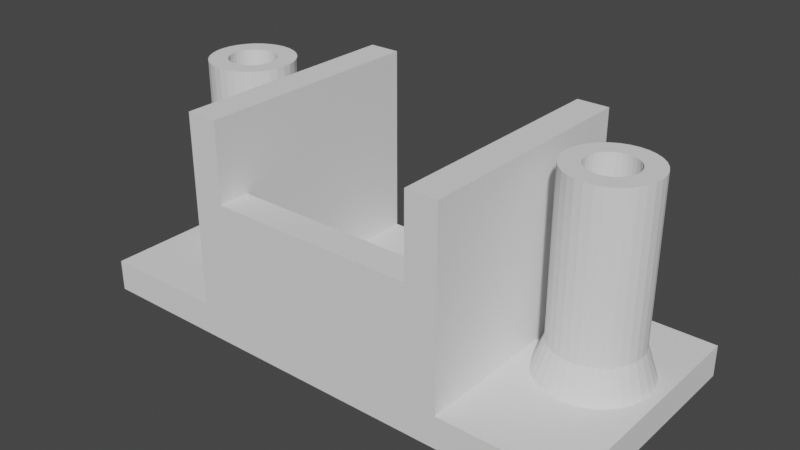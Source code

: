 # Source: PowerButtonFrame.blend  (saved by Blender 2.90.8; exported with 4.5.12 LTS)
import bpy
from mathutils import Matrix  # noqa: F401  (used for matrix-valued properties, if any)

bpy.ops.wm.read_factory_settings(use_empty=True)
scene = bpy.context.scene
scene.name = 'Scene'

# ---- collections
col_collection = bpy.data.collections.new('Collection'); scene.collection.children.link(col_collection)

# ---- world
world_world = bpy.data.worlds.new('World'); scene.world = world_world
world_world.use_nodes = True; world_world.node_tree.nodes.clear()
_N = world_world.node_tree.nodes; _L = world_world.node_tree.links
n0 = _N.new('ShaderNodeOutputWorld'); n0.name = 'World Output'; n0.location = (300, 300)
n1 = _N.new('ShaderNodeBackground'); n1.name = 'Background'; n1.location = (10, 300)
n1.inputs[0].default_value = (0.05088, 0.05088, 0.05088, 1.0)
_L.new(n1.outputs[0], n0.inputs[0])
n0.is_active_output = True
world_world.color = (0.05088, 0.05088, 0.05088)
world_world.use_sun_shadow = False
world_world.sun_shadow_jitter_overblur = 0.0

# ---- meshes
me_plane = bpy.data.meshes.new('Plane')
me_plane.from_pydata([(-1.25, 0.15, 0.2), (-1.279, 0.1471, 0.2), (-1.307, 0.1386, 0.2), (-1.333, 0.1247, 0.2), (-1.356, 0.1061, 0.2), (-1.375, 0.08334, 0.2), (-1.389, 0.0574, 0.2), (-1.397, 0.02926, 0.2), (-1.4, 1.132e-08, 0.2), (-1.397, -0.02926, 0.2), (-1.389, -0.0574, 0.2), (-1.375, -0.08334, 0.2), (-1.356, -0.1061, 0.2), (-1.333, -0.1247, 0.2), (-1.307, -0.1386, 0.2), (-1.279, -0.1471, 0.2), (-1.25, -0.15, 0.2), (-1.221, -0.1471, 0.2), (-1.193, -0.1386, 0.2), (-1.167, -0.1247, 0.2), (-1.144, -0.1061, 0.2), (-1.125, -0.08334, 0.2), (-1.111, -0.0574, 0.2), (-1.103, -0.02926, 0.2), (-1.1, 1.448e-07, 0.2), (-1.103, 0.02926, 0.2), (-1.111, 0.0574, 0.2), (-1.125, 0.08334, 0.2), (-1.144, 0.1061, 0.2), (-1.167, 0.1247, 0.2), (-1.193, 0.1386, 0.2), (-1.221, 0.1471, 0.2), (-1.25, 0.3375, 0.2), (-1.316, 0.331, 0.2), (-1.379, 0.3118, 0.2), (-1.438, 0.2806, 0.2), (-1.489, 0.2386, 0.2), (-1.531, 0.1875, 0.2), (-1.562, 0.1292, 0.2), (-1.581, 0.06584, 0.2), (-1.587, -3.261e-08, 0.2), (-1.581, -0.06584, 0.2), (-1.562, -0.1292, 0.2), (-1.531, -0.1875, 0.2), (-1.489, -0.2386, 0.2), (-1.438, -0.2806, 0.2), (-1.379, -0.3118, 0.2), (-1.316, -0.331, 0.2), (-1.25, -0.3375, 0.2), (-1.184, -0.331, 0.2), (-1.121, -0.3118, 0.2), (-1.062, -0.2806, 0.2), (-1.011, -0.2386, 0.2), (-0.9694, -0.1875, 0.2), (-0.9382, -0.1292, 0.2), (-0.919, -0.06584, 0.2), (-0.9125, 2.678e-07, 0.2), (-0.919, 0.06584, 0.2), (-0.9382, 0.1292, 0.2), (-0.9694, 0.1875, 0.2), (-1.011, 0.2386, 0.2), (-1.062, 0.2806, 0.2), (-1.121, 0.3118, 0.2), (-1.184, 0.331, 0.2), (-1.279, 0.1471, 0.4), (-1.25, 0.15, 0.4), (-1.307, 0.1386, 0.4), (-1.333, 0.1247, 0.4), (-1.356, 0.1061, 0.4), (-1.375, 0.08334, 0.4), (-1.389, 0.0574, 0.4), (-1.397, 0.02926, 0.4), (-1.4, 1.132e-08, 0.4), (-1.397, -0.02926, 0.4), (-1.389, -0.0574, 0.4), (-1.375, -0.08334, 0.4), (-1.356, -0.1061, 0.4), (-1.333, -0.1247, 0.4), (-1.307, -0.1386, 0.4), (-1.279, -0.1471, 0.4), (-1.25, -0.15, 0.4), (-1.221, -0.1471, 0.4), (-1.193, -0.1386, 0.4), (-1.167, -0.1247, 0.4), (-1.144, -0.1061, 0.4), (-1.125, -0.08334, 0.4), (-1.111, -0.0574, 0.4), (-1.103, -0.02926, 0.4), (-1.1, 1.448e-07, 0.4), (-1.103, 0.02926, 0.4), (-1.111, 0.0574, 0.4), (-1.125, 0.08334, 0.4), (-1.144, 0.1061, 0.4), (-1.167, 0.1247, 0.4), (-1.193, 0.1386, 0.4), (-1.221, 0.1471, 0.4), (-1.303, 0.2648, 0.4), (-1.25, 0.27, 0.4), (-1.353, 0.2494, 0.4), (-1.4, 0.2245, 0.4), (-1.441, 0.1909, 0.4), (-1.474, 0.15, 0.4), (-1.499, 0.1033, 0.4), (-1.515, 0.05267, 0.4), (-1.52, -1.594e-08, 0.4), (-1.515, -0.05267, 0.4), (-1.499, -0.1033, 0.4), (-1.474, -0.15, 0.4), (-1.441, -0.1909, 0.4), (-1.4, -0.2245, 0.4), (-1.353, -0.2494, 0.4), (-1.303, -0.2648, 0.4), (-1.25, -0.27, 0.4), (-1.197, -0.2648, 0.4), (-1.147, -0.2494, 0.4), (-1.1, -0.2245, 0.4), (-1.059, -0.1909, 0.4), (-1.026, -0.15, 0.4), (-1.001, -0.1033, 0.4), (-0.9852, -0.05267, 0.4), (-0.98, 2.244e-07, 0.4), (-0.9852, 0.05267, 0.4), (-1.001, 0.1033, 0.4), (-1.026, 0.15, 0.4), (-1.059, 0.1909, 0.4), (-1.1, 0.2245, 0.4), (-1.147, 0.2494, 0.4), (-1.197, 0.2648, 0.4), (-1.279, 0.1471, 1.4), (-1.25, 0.15, 1.4), (-1.307, 0.1386, 1.4), (-1.333, 0.1247, 1.4), (-1.356, 0.1061, 1.4), (-1.375, 0.08334, 1.4), (-1.389, 0.0574, 1.4), (-1.397, 0.02926, 1.4), (-1.4, 1.132e-08, 1.4), (-1.397, -0.02926, 1.4), (-1.389, -0.0574, 1.4), (-1.375, -0.08334, 1.4), (-1.356, -0.1061, 1.4), (-1.333, -0.1247, 1.4), (-1.307, -0.1386, 1.4), (-1.279, -0.1471, 1.4), (-1.25, -0.15, 1.4), (-1.221, -0.1471, 1.4), (-1.193, -0.1386, 1.4), (-1.167, -0.1247, 1.4), (-1.144, -0.1061, 1.4), (-1.125, -0.08334, 1.4), (-1.111, -0.0574, 1.4), (-1.103, -0.02926, 1.4), (-1.1, 1.448e-07, 1.4), (-1.103, 0.02926, 1.4), (-1.111, 0.0574, 1.4), (-1.125, 0.08334, 1.4), (-1.144, 0.1061, 1.4), (-1.167, 0.1247, 1.4), (-1.193, 0.1386, 1.4), (-1.221, 0.1471, 1.4), (-1.303, 0.2648, 1.4), (-1.25, 0.27, 1.4), (-1.353, 0.2494, 1.4), (-1.4, 0.2245, 1.4), (-1.441, 0.1909, 1.4), (-1.474, 0.15, 1.4), (-1.499, 0.1033, 1.4), (-1.515, 0.05267, 1.4), (-1.52, -1.594e-08, 1.4), (-1.515, -0.05267, 1.4), (-1.499, -0.1033, 1.4), (-1.474, -0.15, 1.4), (-1.441, -0.1909, 1.4), (-1.4, -0.2245, 1.4), (-1.353, -0.2494, 1.4), (-1.303, -0.2648, 1.4), (-1.25, -0.27, 1.4), (-1.197, -0.2648, 1.4), (-1.147, -0.2494, 1.4), (-1.1, -0.2245, 1.4), (-1.059, -0.1909, 1.4), (-1.026, -0.15, 1.4), (-1.001, -0.1033, 1.4), (-0.9852, -0.05267, 1.4), (-0.98, 2.244e-07, 1.4), (-0.9852, 0.05267, 1.4), (-1.001, 0.1033, 1.4), (-1.026, 0.15, 1.4), (-1.059, 0.1909, 1.4), (-1.1, 0.2245, 1.4), (-1.147, 0.2494, 1.4), (-1.197, 0.2648, 1.4), (1.25, 0.15, 0.2), (1.221, 0.1471, 0.2), (1.193, 0.1386, 0.2), (1.167, 0.1247, 0.2), (1.144, 0.1061, 0.2), (1.125, 0.08334, 0.2), (1.111, 0.0574, 0.2), (1.103, 0.02926, 0.2), (1.1, 1.132e-08, 0.2), (1.103, -0.02926, 0.2), (1.111, -0.0574, 0.2), (1.125, -0.08334, 0.2), (1.144, -0.1061, 0.2), (1.167, -0.1247, 0.2), (1.193, -0.1386, 0.2), (1.221, -0.1471, 0.2), (1.25, -0.15, 0.2), (1.279, -0.1471, 0.2), (1.307, -0.1386, 0.2), (1.333, -0.1247, 0.2), (1.356, -0.1061, 0.2), (1.375, -0.08334, 0.2), (1.389, -0.0574, 0.2), (1.397, -0.02926, 0.2), (1.4, 1.448e-07, 0.2), (1.397, 0.02926, 0.2), (1.389, 0.0574, 0.2), (1.375, 0.08334, 0.2), (1.356, 0.1061, 0.2), (1.333, 0.1247, 0.2), (1.307, 0.1386, 0.2), (1.279, 0.1471, 0.2), (1.25, 0.3375, 0.2), (1.184, 0.331, 0.2), (1.121, 0.3118, 0.2), (1.062, 0.2806, 0.2), (1.011, 0.2386, 0.2), (0.9694, 0.1875, 0.2), (0.9382, 0.1292, 0.2), (0.919, 0.06584, 0.2), (0.9125, -3.261e-08, 0.2), (0.919, -0.06584, 0.2), (0.9382, -0.1292, 0.2), (0.9694, -0.1875, 0.2), (1.011, -0.2386, 0.2), (1.062, -0.2806, 0.2), (1.121, -0.3118, 0.2), (1.184, -0.331, 0.2), (1.25, -0.3375, 0.2), (1.316, -0.331, 0.2), (1.379, -0.3118, 0.2), (1.438, -0.2806, 0.2), (1.489, -0.2386, 0.2), (1.531, -0.1875, 0.2), (1.562, -0.1292, 0.2), (1.581, -0.06584, 0.2), (1.588, 2.678e-07, 0.2), (1.581, 0.06584, 0.2), (1.562, 0.1292, 0.2), (1.531, 0.1875, 0.2), (1.489, 0.2386, 0.2), (1.438, 0.2806, 0.2), (1.379, 0.3118, 0.2), (1.316, 0.331, 0.2), (1.221, 0.1471, 0.4), (1.25, 0.15, 0.4), (1.193, 0.1386, 0.4), (1.167, 0.1247, 0.4), (1.144, 0.1061, 0.4), (1.125, 0.08334, 0.4), (1.111, 0.0574, 0.4), (1.103, 0.02926, 0.4), (1.1, 1.132e-08, 0.4), (1.103, -0.02926, 0.4), (1.111, -0.0574, 0.4), (1.125, -0.08334, 0.4), (1.144, -0.1061, 0.4), (1.167, -0.1247, 0.4), (1.193, -0.1386, 0.4), (1.221, -0.1471, 0.4), (1.25, -0.15, 0.4), (1.279, -0.1471, 0.4), (1.307, -0.1386, 0.4), (1.333, -0.1247, 0.4), (1.356, -0.1061, 0.4), (1.375, -0.08334, 0.4), (1.389, -0.0574, 0.4), (1.397, -0.02926, 0.4), (1.4, 1.448e-07, 0.4), (1.397, 0.02926, 0.4), (1.389, 0.0574, 0.4), (1.375, 0.08334, 0.4), (1.356, 0.1061, 0.4), (1.333, 0.1247, 0.4), (1.307, 0.1386, 0.4), (1.279, 0.1471, 0.4), (1.197, 0.2648, 0.4), (1.25, 0.27, 0.4), (1.147, 0.2494, 0.4), (1.1, 0.2245, 0.4), (1.059, 0.1909, 0.4), (1.026, 0.15, 0.4), (1.001, 0.1033, 0.4), (0.9852, 0.05267, 0.4), (0.98, -1.594e-08, 0.4), (0.9852, -0.05267, 0.4), (1.001, -0.1033, 0.4), (1.026, -0.15, 0.4), (1.059, -0.1909, 0.4), (1.1, -0.2245, 0.4), (1.147, -0.2494, 0.4), (1.197, -0.2648, 0.4), (1.25, -0.27, 0.4), (1.303, -0.2648, 0.4), (1.353, -0.2494, 0.4), (1.4, -0.2245, 0.4), (1.441, -0.1909, 0.4), (1.474, -0.15, 0.4), (1.499, -0.1033, 0.4), (1.515, -0.05267, 0.4), (1.52, 2.244e-07, 0.4), (1.515, 0.05267, 0.4), (1.499, 0.1033, 0.4), (1.474, 0.15, 0.4), (1.441, 0.1909, 0.4), (1.4, 0.2245, 0.4), (1.353, 0.2494, 0.4), (1.303, 0.2648, 0.4), (1.221, 0.1471, 1.4), (1.25, 0.15, 1.4), (1.193, 0.1386, 1.4), (1.167, 0.1247, 1.4), (1.144, 0.1061, 1.4), (1.125, 0.08334, 1.4), (1.111, 0.0574, 1.4), (1.103, 0.02926, 1.4), (1.1, 1.132e-08, 1.4), (1.103, -0.02926, 1.4), (1.111, -0.0574, 1.4), (1.125, -0.08334, 1.4), (1.144, -0.1061, 1.4), (1.167, -0.1247, 1.4), (1.193, -0.1386, 1.4), (1.221, -0.1471, 1.4), (1.25, -0.15, 1.4), (1.279, -0.1471, 1.4), (1.307, -0.1386, 1.4), (1.333, -0.1247, 1.4), (1.356, -0.1061, 1.4), (1.375, -0.08334, 1.4), (1.389, -0.0574, 1.4), (1.397, -0.02926, 1.4), (1.4, 1.448e-07, 1.4), (1.397, 0.02926, 1.4), (1.389, 0.0574, 1.4), (1.375, 0.08334, 1.4), (1.356, 0.1061, 1.4), (1.333, 0.1247, 1.4), (1.307, 0.1386, 1.4), (1.279, 0.1471, 1.4), (1.197, 0.2648, 1.4), (1.25, 0.27, 1.4), (1.147, 0.2494, 1.4), (1.1, 0.2245, 1.4), (1.059, 0.1909, 1.4), (1.026, 0.15, 1.4), (1.001, 0.1033, 1.4), (0.9852, 0.05267, 1.4), (0.98, -1.594e-08, 1.4), (0.9852, -0.05267, 1.4), (1.001, -0.1033, 1.4), (1.026, -0.15, 1.4), (1.059, -0.1909, 1.4), (1.1, -0.2245, 1.4), (1.147, -0.2494, 1.4), (1.197, -0.2648, 1.4), (1.25, -0.27, 1.4), (1.303, -0.2648, 1.4), (1.353, -0.2494, 1.4), (1.4, -0.2245, 1.4), (1.441, -0.1909, 1.4), (1.474, -0.15, 1.4), (1.499, -0.1033, 1.4), (1.515, -0.05267, 1.4), (1.52, 2.244e-07, 1.4), (1.515, 0.05267, 1.4), (1.499, 0.1033, 1.4), (1.474, 0.15, 1.4), (1.441, 0.1909, 1.4), (1.4, 0.2245, 1.4), (1.353, 0.2494, 1.4), (1.303, 0.2648, 1.4), (-0.65, 0.65, 0.2), (-0.65, -0.65, 0.2), (0.65, -0.65, 0.2), (0.65, 0.65, 0.2), (-0.85, 0.65, 0.2), (0.85, 0.65, 0.2), (-0.65, 0.65, 1.4), (0.65, 0.65, 1.4), (-0.85, 0.65, 1.4), (0.85, 0.65, 1.4), (-1.65, 0.65, 0.0), (-1.65, 0.65, 0.2), (1.65, 0.65, 0.0), (1.65, 0.65, 0.2), (-0.85, -0.85, 0.2), (0.85, -0.85, 0.2), (-0.85, -0.85, 1.4), (-0.65, -0.85, 1.4), (0.65, -0.85, 1.4), (0.85, -0.85, 1.4), (-1.65, -0.85, 0.0), (-1.65, -0.85, 0.2), (1.65, -0.85, 0.0), (1.65, -0.85, 0.2), (-0.65, -0.65, 0.9), (0.65, -0.65, 0.9), (-0.65, -0.85, 0.9), (0.65, -0.85, 0.9)], [], [(25, 26, 58, 57), (12, 13, 45, 44), (26, 27, 59, 58), (13, 14, 46, 45), (0, 1, 33, 32), (27, 28, 60, 59), (14, 15, 47, 46), (1, 2, 34, 33), (28, 29, 61, 60), (15, 16, 48, 47), (2, 3, 35, 34), (29, 30, 62, 61), (16, 17, 49, 48), (3, 4, 36, 35), (30, 31, 63, 62), (17, 18, 50, 49), (4, 5, 37, 36), (31, 0, 32, 63), (18, 19, 51, 50), (5, 6, 38, 37), (19, 20, 52, 51), (6, 7, 39, 38), (20, 21, 53, 52), (7, 8, 40, 39), (21, 22, 54, 53), (8, 9, 41, 40), (22, 23, 55, 54), (9, 10, 42, 41), (23, 24, 56, 55), (10, 11, 43, 42), (24, 25, 57, 56), (11, 12, 44, 43), (119, 183, 182, 118), (64, 128, 130, 66), (91, 155, 156, 92), (118, 182, 181, 117), (65, 129, 128, 64), (90, 154, 155, 91), (117, 181, 180, 116), (89, 153, 154, 90), (116, 180, 179, 115), (88, 152, 153, 89), (115, 179, 178, 114), (87, 151, 152, 88), (114, 178, 177, 113), (86, 150, 151, 87), (113, 177, 176, 112), (85, 149, 150, 86), (112, 176, 175, 111), (84, 148, 149, 85), (111, 175, 174, 110), (83, 147, 148, 84), (110, 174, 173, 109), (82, 146, 147, 83), (109, 173, 172, 108), (81, 145, 146, 82), (108, 172, 171, 107), (80, 144, 145, 81), (107, 171, 170, 106), (79, 143, 144, 80), (106, 170, 169, 105), (78, 142, 143, 79), (105, 169, 168, 104), (77, 141, 142, 78), (58, 122, 121, 57), (31, 95, 65, 0), (5, 69, 70, 6), (59, 123, 122, 58), (33, 96, 97, 32), (6, 70, 71, 7), (60, 124, 123, 59), (34, 98, 96, 33), (7, 71, 72, 8), (61, 125, 124, 60), (35, 99, 98, 34), (8, 72, 73, 9), (62, 126, 125, 61), (36, 100, 99, 35), (9, 73, 74, 10), (63, 127, 126, 62), (37, 101, 100, 36), (10, 74, 75, 11), (32, 97, 127, 63), (38, 102, 101, 37), (11, 75, 76, 12), (39, 103, 102, 38), (12, 76, 77, 13), (40, 104, 103, 39), (13, 77, 78, 14), (41, 105, 104, 40), (14, 78, 79, 15), (42, 106, 105, 41), (15, 79, 80, 16), (43, 107, 106, 42), (16, 80, 81, 17), (44, 108, 107, 43), (17, 81, 82, 18), (45, 109, 108, 44), (18, 82, 83, 19), (46, 110, 109, 45), (19, 83, 84, 20), (47, 111, 110, 46), (20, 84, 85, 21), (48, 112, 111, 47), (21, 85, 86, 22), (49, 113, 112, 48), (22, 86, 87, 23), (50, 114, 113, 49), (23, 87, 88, 24), (51, 115, 114, 50), (24, 88, 89, 25), (52, 116, 115, 51), (25, 89, 90, 26), (53, 117, 116, 52), (26, 90, 91, 27), (0, 65, 64, 1), (54, 118, 117, 53), (27, 91, 92, 28), (1, 64, 66, 2), (55, 119, 118, 54), (28, 92, 93, 29), (2, 66, 67, 3), (56, 120, 119, 55), (29, 93, 94, 30), (3, 67, 68, 4), (57, 121, 120, 56), (30, 94, 95, 31), (4, 68, 69, 5), (153, 185, 186, 154), (140, 172, 173, 141), (154, 186, 187, 155), (141, 173, 174, 142), (129, 161, 160, 128), (155, 187, 188, 156), (142, 174, 175, 143), (128, 160, 162, 130), (156, 188, 189, 157), (143, 175, 176, 144), (130, 162, 163, 131), (157, 189, 190, 158), (144, 176, 177, 145), (131, 163, 164, 132), (158, 190, 191, 159), (145, 177, 178, 146), (132, 164, 165, 133), (159, 191, 161, 129), (146, 178, 179, 147), (133, 165, 166, 134), (147, 179, 180, 148), (134, 166, 167, 135), (148, 180, 181, 149), (135, 167, 168, 136), (149, 181, 182, 150), (136, 168, 169, 137), (150, 182, 183, 151), (137, 169, 170, 138), (151, 183, 184, 152), (138, 170, 171, 139), (152, 184, 185, 153), (139, 171, 172, 140), (92, 156, 157, 93), (66, 130, 131, 67), (120, 184, 183, 119), (93, 157, 158, 94), (67, 131, 132, 68), (121, 185, 184, 120), (94, 158, 159, 95), (68, 132, 133, 69), (122, 186, 185, 121), (95, 159, 129, 65), (69, 133, 134, 70), (123, 187, 186, 122), (96, 160, 161, 97), (70, 134, 135, 71), (124, 188, 187, 123), (98, 162, 160, 96), (71, 135, 136, 72), (125, 189, 188, 124), (99, 163, 162, 98), (72, 136, 137, 73), (126, 190, 189, 125), (100, 164, 163, 99), (73, 137, 138, 74), (127, 191, 190, 126), (101, 165, 164, 100), (74, 138, 139, 75), (97, 161, 191, 127), (102, 166, 165, 101), (75, 139, 140, 76), (103, 167, 166, 102), (76, 140, 141, 77), (104, 168, 167, 103), (217, 218, 250, 249), (204, 205, 237, 236), (218, 219, 251, 250), (205, 206, 238, 237), (192, 193, 225, 224), (219, 220, 252, 251), (206, 207, 239, 238), (193, 194, 226, 225), (220, 221, 253, 252), (207, 208, 240, 239), (194, 195, 227, 226), (221, 222, 254, 253), (208, 209, 241, 240), (195, 196, 228, 227), (222, 223, 255, 254), (209, 210, 242, 241), (196, 197, 229, 228), (223, 192, 224, 255), (210, 211, 243, 242), (197, 198, 230, 229), (211, 212, 244, 243), (198, 199, 231, 230), (212, 213, 245, 244), (199, 200, 232, 231), (213, 214, 246, 245), (200, 201, 233, 232), (214, 215, 247, 246), (201, 202, 234, 233), (215, 216, 248, 247), (202, 203, 235, 234), (216, 217, 249, 248), (203, 204, 236, 235), (311, 375, 374, 310), (256, 320, 322, 258), (283, 347, 348, 284), (310, 374, 373, 309), (257, 321, 320, 256), (282, 346, 347, 283), (309, 373, 372, 308), (281, 345, 346, 282), (308, 372, 371, 307), (280, 344, 345, 281), (307, 371, 370, 306), (279, 343, 344, 280), (306, 370, 369, 305), (278, 342, 343, 279), (305, 369, 368, 304), (277, 341, 342, 278), (304, 368, 367, 303), (276, 340, 341, 277), (303, 367, 366, 302), (275, 339, 340, 276), (302, 366, 365, 301), (274, 338, 339, 275), (301, 365, 364, 300), (273, 337, 338, 274), (300, 364, 363, 299), (272, 336, 337, 273), (299, 363, 362, 298), (271, 335, 336, 272), (298, 362, 361, 297), (270, 334, 335, 271), (297, 361, 360, 296), (269, 333, 334, 270), (250, 314, 313, 249), (223, 287, 257, 192), (197, 261, 262, 198), (251, 315, 314, 250), (225, 288, 289, 224), (198, 262, 263, 199), (252, 316, 315, 251), (226, 290, 288, 225), (199, 263, 264, 200), (253, 317, 316, 252), (227, 291, 290, 226), (200, 264, 265, 201), (254, 318, 317, 253), (228, 292, 291, 227), (201, 265, 266, 202), (255, 319, 318, 254), (229, 293, 292, 228), (202, 266, 267, 203), (224, 289, 319, 255), (230, 294, 293, 229), (203, 267, 268, 204), (231, 295, 294, 230), (204, 268, 269, 205), (232, 296, 295, 231), (205, 269, 270, 206), (233, 297, 296, 232), (206, 270, 271, 207), (234, 298, 297, 233), (207, 271, 272, 208), (235, 299, 298, 234), (208, 272, 273, 209), (236, 300, 299, 235), (209, 273, 274, 210), (237, 301, 300, 236), (210, 274, 275, 211), (238, 302, 301, 237), (211, 275, 276, 212), (239, 303, 302, 238), (212, 276, 277, 213), (240, 304, 303, 239), (213, 277, 278, 214), (241, 305, 304, 240), (214, 278, 279, 215), (242, 306, 305, 241), (215, 279, 280, 216), (243, 307, 306, 242), (216, 280, 281, 217), (244, 308, 307, 243), (217, 281, 282, 218), (245, 309, 308, 244), (218, 282, 283, 219), (192, 257, 256, 193), (246, 310, 309, 245), (219, 283, 284, 220), (193, 256, 258, 194), (247, 311, 310, 246), (220, 284, 285, 221), (194, 258, 259, 195), (248, 312, 311, 247), (221, 285, 286, 222), (195, 259, 260, 196), (249, 313, 312, 248), (222, 286, 287, 223), (196, 260, 261, 197), (345, 377, 378, 346), (332, 364, 365, 333), (346, 378, 379, 347), (333, 365, 366, 334), (321, 353, 352, 320), (347, 379, 380, 348), (334, 366, 367, 335), (320, 352, 354, 322), (348, 380, 381, 349), (335, 367, 368, 336), (322, 354, 355, 323), (349, 381, 382, 350), (336, 368, 369, 337), (323, 355, 356, 324), (350, 382, 383, 351), (337, 369, 370, 338), (324, 356, 357, 325), (351, 383, 353, 321), (338, 370, 371, 339), (325, 357, 358, 326), (339, 371, 372, 340), (326, 358, 359, 327), (340, 372, 373, 341), (327, 359, 360, 328), (341, 373, 374, 342), (328, 360, 361, 329), (342, 374, 375, 343), (329, 361, 362, 330), (343, 375, 376, 344), (330, 362, 363, 331), (344, 376, 377, 345), (331, 363, 364, 332), (284, 348, 349, 285), (258, 322, 323, 259), (312, 376, 375, 311), (285, 349, 350, 286), (259, 323, 324, 260), (313, 377, 376, 312), (286, 350, 351, 287), (260, 324, 325, 261), (314, 378, 377, 313), (287, 351, 321, 257), (261, 325, 326, 262), (315, 379, 378, 314), (288, 352, 353, 289), (262, 326, 327, 263), (316, 380, 379, 315), (290, 354, 352, 288), (263, 327, 328, 264), (317, 381, 380, 316), (291, 355, 354, 290), (264, 328, 329, 265), (318, 382, 381, 317), (292, 356, 355, 291), (265, 329, 330, 266), (319, 383, 382, 318), (293, 357, 356, 292), (266, 330, 331, 267), (289, 353, 383, 319), (294, 358, 357, 293), (267, 331, 332, 268), (295, 359, 358, 294), (268, 332, 333, 269), (296, 360, 359, 295), (385, 386, 387, 384), (394, 404, 405, 395), (409, 411, 402, 391, 387, 386), (384, 390, 401, 410, 408, 385), (389, 393, 403, 399), (396, 397, 407, 406), (391, 402, 403, 393), (388, 392, 390, 384, 387, 391, 393, 389, 397, 396, 394, 395), (389, 399, 407, 397), (400, 401, 390, 392), (399, 403, 402, 411, 410, 401, 400, 398, 405, 404, 406, 407), (395, 405, 398, 388), (404, 394, 396, 406), (409, 408, 410, 411), (385, 408, 409, 386), (388, 398, 400, 392)])
_uv = me_plane.uv_layers.new(name='UVMap')
_uv.uv.foreach_set('vector', [0.0, 0.0, 0.0, 0.0, 0.0, 0.0, 0.0, 0.0, 0.0, 0.0, 0.0, 0.0, 0.0, 0.0, 0.0, 0.0, 0.0, 0.0, 0.0, 0.0, 0.0, 0.0, 0.0, 0.0, 0.0, 0.0, 0.0, 0.0, 0.0, 0.0, 0.0, 0.0, 0.0, 0.0, 0.0, 0.0, 0.0, 0.0, 0.0, 0.0, 0.0, 0.0, 0.0, 0.0, 0.0, 0.0, 0.0, 0.0, 0.0, 0.0, 0.0, 0.0, 0.0, 0.0, 0.0, 0.0, 0.0, 0.0, 0.0, 0.0, 0.0, 0.0, 0.0, 0.0, 0.0, 0.0, 0.0, 0.0, 0.0, 0.0, 0.0, 0.0, 0.0, 0.0, 0.0, 0.0, 0.0, 0.0, 0.0, 0.0, 0.0, 0.0, 0.0, 0.0, 0.0, 0.0, 0.0, 0.0, 0.0, 0.0, 0.0, 0.0, 0.0, 0.0, 0.0, 0.0, 0.0, 0.0, 0.0, 0.0, 0.0, 0.0, 0.0, 0.0, 0.0, 0.0, 0.0, 0.0, 0.0, 0.0, 0.0, 0.0, 0.0, 0.0, 0.0, 0.0, 0.0, 0.0, 0.0, 0.0, 0.0, 0.0, 0.0, 0.0, 0.0, 0.0, 0.0, 0.0, 0.0, 0.0, 0.0, 0.0, 0.0, 0.0, 0.0, 0.0, 0.0, 0.0, 0.0, 0.0, 0.0, 0.0, 0.0, 0.0, 0.0, 0.0, 0.0, 0.0, 0.0, 0.0, 0.0, 0.0, 0.0, 0.0, 0.0, 0.0, 0.0, 0.0, 0.0, 0.0, 0.0, 0.0, 0.0, 0.0, 0.0, 0.0, 0.0, 0.0, 0.0, 0.0, 0.0, 0.0, 0.0, 0.0, 0.0, 0.0, 0.0, 0.0, 0.0, 0.0, 0.0, 0.0, 0.0, 0.0, 0.0, 0.0, 0.0, 0.0, 0.0, 0.0, 0.0, 0.0, 0.0, 0.0, 0.0, 0.0, 0.0, 0.0, 0.0, 0.0, 0.0, 0.0, 0.0, 0.0, 0.0, 0.0, 0.0, 0.0, 0.0, 0.0, 0.0, 0.0, 0.0, 0.0, 0.0, 0.0, 0.0, 0.0, 0.0, 0.0, 0.0, 0.0, 0.0, 0.0, 0.0, 0.0, 0.0, 0.0, 0.0, 0.0, 0.0, 0.0, 0.0, 0.0, 0.0, 0.0, 0.0, 0.0, 0.0, 0.0, 0.0, 0.0, 0.0, 0.0, 0.0, 0.0, 0.0, 0.0, 0.0, 0.0, 0.0, 0.0, 0.0, 0.0, 0.0, 0.0, 0.0, 0.0, 0.0, 0.0, 0.0, 0.0, 0.0, 0.0, 0.0, 0.0, 0.0, 0.0, 0.0, 0.0, 0.0, 0.0, 0.0, 0.0, 0.0, 0.0, 0.0, 0.0, 0.0, 0.0, 0.0, 0.0, 0.0, 0.0, 0.0, 0.0, 0.0, 0.0, 0.0, 0.0, 0.0, 0.0, 0.0, 0.0, 0.0, 0.0, 0.0, 0.0, 0.0, 0.0, 0.0, 0.0, 0.0, 0.0, 0.0, 0.0, 0.0, 0.0, 0.0, 0.0, 0.0, 0.0, 0.0, 0.0, 0.0, 0.0, 0.0, 0.0, 0.0, 0.0, 0.0, 0.0, 0.0, 0.0, 0.0, 0.0, 0.0, 0.0, 0.0, 0.0, 0.0, 0.0, 0.0, 0.0, 0.0, 0.0, 0.0, 0.0, 0.0, 0.0, 0.0, 0.0, 0.0, 0.0, 0.0, 0.0, 0.0, 0.0, 0.0, 0.0, 0.0, 0.0, 0.0, 0.0, 0.0, 0.0, 0.0, 0.0, 0.0, 0.0, 0.0, 0.0, 0.0, 0.0, 0.0, 0.0, 0.0, 0.0, 0.0, 0.0, 0.0, 0.0, 0.0, 0.0, 0.0, 0.0, 0.0, 0.0, 0.0, 0.0, 0.0, 0.0, 0.0, 0.0, 0.0, 0.0, 0.0, 0.0, 0.0, 0.0, 0.0, 0.0, 0.0, 0.0, 0.0, 0.0, 0.0, 0.0, 0.0, 0.0, 0.0, 0.0, 0.0, 0.0, 0.0, 0.0, 0.0, 0.0, 0.0, 0.0, 0.0, 0.0, 0.0, 0.0, 0.0, 0.0, 0.0, 0.0, 0.0, 0.0, 0.0, 0.0, 0.0, 0.0, 0.0, 0.0, 0.0, 0.0, 0.0, 0.0, 0.0, 0.0, 0.0, 0.0, 0.0, 0.0, 0.0, 0.0, 0.0, 0.0, 0.0, 0.0, 0.0, 0.0, 0.0, 0.0, 0.0, 0.0, 0.0, 0.0, 0.0, 0.0, 0.0, 0.0, 0.0, 0.0, 0.0, 0.0, 0.0, 0.0, 0.0, 0.0, 0.0, 0.0, 0.0, 0.0, 0.0, 0.0, 0.0, 0.0, 0.0, 0.0, 0.0, 0.0, 0.0, 0.0, 0.0, 0.0, 0.0, 0.0, 0.0, 0.0, 0.0, 0.0, 0.0, 0.0, 0.0, 0.0, 0.0, 0.0, 0.0, 0.0, 0.0, 0.0, 0.0, 0.0, 0.0, 0.0, 0.0, 0.0, 0.0, 0.0, 0.0, 0.0, 0.0, 0.0, 0.0, 0.0, 0.0, 0.0, 0.0, 0.0, 0.0, 0.0, 0.0, 0.0, 0.0, 0.0, 0.0, 0.0, 0.0, 0.0, 0.0, 0.0, 0.0, 0.0, 0.0, 0.0, 0.0, 0.0, 0.0, 0.0, 0.0, 0.0, 0.0, 0.0, 0.0, 0.0, 0.0, 0.0, 0.0, 0.0, 0.0, 0.0, 0.0, 0.0, 0.0, 0.0, 0.0, 0.0, 0.0, 0.0, 0.0, 0.0, 0.0, 0.0, 0.0, 0.0, 0.0, 0.0, 0.0, 0.0, 0.0, 0.0, 0.0, 0.0, 0.0, 0.0, 0.0, 0.0, 0.0, 0.0, 0.0, 0.0, 0.0, 0.0, 0.0, 0.0, 0.0, 0.0, 0.0, 0.0, 0.0, 0.0, 0.0, 0.0, 0.0, 0.0, 0.0, 0.0, 0.0, 0.0, 0.0, 0.0, 0.0, 0.0, 0.0, 0.0, 0.0, 0.0, 0.0, 0.0, 0.0, 0.0, 0.0, 0.0, 0.0, 0.0, 0.0, 0.0, 0.0, 0.0, 0.0, 0.0, 0.0, 0.0, 0.0, 0.0, 0.0, 0.0, 0.0, 0.0, 0.0, 0.0, 0.0, 0.0, 0.0, 0.0, 0.0, 0.0, 0.0, 0.0, 0.0, 0.0, 0.0, 0.0, 0.0, 0.0, 0.0, 0.0, 0.0, 0.0, 0.0, 0.0, 0.0, 0.0, 0.0, 0.0, 0.0, 0.0, 0.0, 0.0, 0.0, 0.0, 0.0, 0.0, 0.0, 0.0, 0.0, 0.0, 0.0, 0.0, 0.0, 0.0, 0.0, 0.0, 0.0, 0.0, 0.0, 0.0, 0.0, 0.0, 0.0, 0.0, 0.0, 0.0, 0.0, 0.0, 0.0, 0.0, 0.0, 0.0, 0.0, 0.0, 0.0, 0.0, 0.0, 0.0, 0.0, 0.0, 0.0, 0.0, 0.0, 0.0, 0.0, 0.0, 0.0, 0.0, 0.0, 0.0, 0.0, 0.0, 0.0, 0.0, 0.0, 0.0, 0.0, 0.0, 0.0, 0.0, 0.0, 0.0, 0.0, 0.0, 0.0, 0.0, 0.0, 0.0, 0.0, 0.0, 0.0, 0.0, 0.0, 0.0, 0.0, 0.0, 0.0, 0.0, 0.0, 0.0, 0.0, 0.0, 0.0, 0.0, 0.0, 0.0, 0.0, 0.0, 0.0, 0.0, 0.0, 0.0, 0.0, 0.0, 0.0, 0.0, 0.0, 0.0, 0.0, 0.0, 0.0, 0.0, 0.0, 0.0, 0.0, 0.0, 0.0, 0.0, 0.0, 0.0, 0.0, 0.0, 0.0, 0.0, 0.0, 0.0, 0.0, 0.0, 0.0, 0.0, 0.0, 0.0, 0.0, 0.0, 0.0, 0.0, 0.0, 0.0, 0.0, 0.0, 0.0, 0.0, 0.0, 0.0, 0.0, 0.0, 0.0, 0.0, 0.0, 0.0, 0.0, 0.0, 0.0, 0.0, 0.0, 0.0, 0.0, 0.0, 0.0, 0.0, 0.0, 0.0, 0.0, 0.0, 0.0, 0.0, 0.0, 0.0, 0.0, 0.0, 0.0, 0.0, 0.0, 0.0, 0.0, 0.0, 0.0, 0.0, 0.0, 0.0, 0.0, 0.0, 0.0, 0.0, 0.0, 0.0, 0.0, 0.0, 0.0, 0.0, 0.0, 0.0, 0.0, 0.0, 0.0, 0.0, 0.0, 0.0, 0.0, 0.0, 0.0, 0.0, 0.0, 0.0, 0.0, 0.0, 0.0, 0.0, 0.0, 0.0, 0.0, 0.0, 0.0, 0.0, 0.0, 0.0, 0.0, 0.0, 0.0, 0.0, 0.0, 0.0, 0.0, 0.0, 0.0, 0.0, 0.0, 0.0, 0.0, 0.0, 0.0, 0.0, 0.0, 0.0, 0.0, 0.0, 0.0, 0.0, 0.0, 0.0, 0.0, 0.0, 0.0, 0.0, 0.0, 0.0, 0.0, 0.0, 0.0, 0.0, 0.0, 0.0, 0.0, 0.0, 0.0, 0.0, 0.0, 0.0, 0.0, 0.0, 0.0, 0.0, 0.0, 0.0, 0.0, 0.0, 0.0, 0.0, 0.0, 0.0, 0.0, 0.0, 0.0, 0.0, 0.0, 0.0, 0.0, 0.0, 0.0, 0.0, 0.0, 0.0, 0.0, 0.0, 0.0, 0.0, 0.0, 0.0, 0.0, 0.0, 0.0, 0.0, 0.0, 0.0, 0.0, 0.0, 0.0, 0.0, 0.0, 0.0, 0.0, 0.0, 0.0, 0.0, 0.0, 0.0, 0.0, 0.0, 0.0, 0.0, 0.0, 0.0, 0.0, 0.0, 0.0, 0.0, 0.0, 0.0, 0.0, 0.0, 0.0, 0.0, 0.0, 0.0, 0.0, 0.0, 0.0, 0.0, 0.0, 0.0, 0.0, 0.0, 0.0, 0.0, 0.0, 0.0, 0.0, 0.0, 0.0, 0.0, 0.0, 0.0, 0.0, 0.0, 0.0, 0.0, 0.0, 0.0, 0.0, 0.0, 0.0, 0.0, 0.0, 0.0, 0.0, 0.0, 0.0, 0.0, 0.0, 0.0, 0.0, 0.0, 0.0, 0.0, 0.0, 0.0, 0.0, 0.0, 0.0, 0.0, 0.0, 0.0, 0.0, 0.0, 0.0, 0.0, 0.0, 0.0, 0.0, 0.0, 0.0, 0.0, 0.0, 0.0, 0.0, 0.0, 0.0, 0.0, 0.0, 0.0, 0.0, 0.0, 0.0, 0.0, 0.0, 0.0, 0.0, 0.0, 0.0, 0.0, 0.0, 0.0, 0.0, 0.0, 0.0, 0.0, 0.0, 0.0, 0.0, 0.0, 0.0, 0.0, 0.0, 0.0, 0.0, 0.0, 0.0, 0.0, 0.0, 0.0, 0.0, 0.0, 0.0, 0.0, 0.0, 0.0, 0.0, 0.0, 0.0, 0.0, 0.0, 0.0, 0.0, 0.0, 0.0, 0.0, 0.0, 0.0, 0.0, 0.0, 0.0, 0.0, 0.0, 0.0, 0.0, 0.0, 0.0, 0.0, 0.0, 0.0, 0.0, 0.0, 0.0, 0.0, 0.0, 0.0, 0.0, 0.0, 0.0, 0.0, 0.0, 0.0, 0.0, 0.0, 0.0, 0.0, 0.0, 0.0, 0.0, 0.0, 0.0, 0.0, 0.0, 0.0, 0.0, 0.0, 0.0, 0.0, 0.0, 0.0, 0.0, 0.0, 0.0, 0.0, 0.0, 0.0, 0.0, 0.0, 0.0, 0.0, 0.0, 0.0, 0.0, 0.0, 0.0, 0.0, 0.0, 0.0, 0.0, 0.0, 0.0, 0.0, 0.0, 0.0, 0.0, 0.0, 0.0, 0.0, 0.0, 0.0, 0.0, 0.0, 0.0, 0.0, 0.0, 0.0, 0.0, 0.0, 0.0, 0.0, 0.0, 0.0, 0.0, 0.0, 0.0, 0.0, 0.0, 0.0, 0.0, 0.0, 0.0, 0.0, 0.0, 0.0, 0.0, 0.0, 0.0, 0.0, 0.0, 0.0, 0.0, 0.0, 0.0, 0.0, 0.0, 0.0, 0.0, 0.0, 0.0, 0.0, 0.0, 0.0, 0.0, 0.0, 0.0, 0.0, 0.0, 0.0, 0.0, 0.0, 0.0, 0.0, 0.0, 0.0, 0.0, 0.0, 0.0, 0.0, 0.0, 0.0, 0.0, 0.0, 0.0, 0.0, 0.0, 0.0, 0.0, 0.0, 0.0, 0.0, 0.0, 0.0, 0.0, 0.0, 0.0, 0.0, 0.0, 0.0, 0.0, 0.0, 0.0, 0.0, 0.0, 0.0, 0.0, 0.0, 0.0, 0.0, 0.0, 0.0, 0.0, 0.0, 0.0, 0.0, 0.0, 0.0, 0.0, 0.0, 0.0, 0.0, 0.0, 0.0, 0.0, 0.0, 0.0, 0.0, 0.0, 0.0, 0.0, 0.0, 0.0, 0.0, 0.0, 0.0, 0.0, 0.0, 0.0, 0.0, 0.0, 0.0, 0.0, 0.0, 0.0, 0.0, 0.0, 0.0, 0.0, 0.0, 0.0, 0.0, 0.0, 0.0, 0.0, 0.0, 0.0, 0.0, 0.0, 0.0, 0.0, 0.0, 0.0, 0.0, 0.0, 0.0, 0.0, 0.0, 0.0, 0.0, 0.0, 0.0, 0.0, 0.0, 0.0, 0.0, 0.0, 0.0, 0.0, 0.0, 0.0, 0.0, 0.0, 0.0, 0.0, 0.0, 0.0, 0.0, 0.0, 0.0, 0.0, 0.0, 0.0, 0.0, 0.0, 0.0, 0.0, 0.0, 0.0, 0.0, 0.0, 0.0, 0.0, 0.0, 0.0, 0.0, 0.0, 0.0, 0.0, 0.0, 0.0, 0.0, 0.0, 0.0, 0.0, 0.0, 0.0, 0.0, 0.0, 0.0, 0.0, 0.0, 0.0, 0.0, 0.0, 0.0, 0.0, 0.0, 0.0, 0.0, 0.0, 0.0, 0.0, 0.0, 0.0, 0.0, 0.0, 0.0, 0.0, 0.0, 0.0, 0.0, 0.0, 0.0, 0.0, 0.0, 0.0, 0.0, 0.0, 0.0, 0.0, 0.0, 0.0, 0.0, 0.0, 0.0, 0.0, 0.0, 0.0, 0.0, 0.0, 0.0, 0.0, 0.0, 0.0, 0.0, 0.0, 0.0, 0.0, 0.0, 0.0, 0.0, 0.0, 0.0, 0.0, 0.0, 0.0, 0.0, 0.0, 0.0, 0.0, 0.0, 0.0, 0.0, 0.0, 0.0, 0.0, 0.0, 0.0, 0.0, 0.0, 0.0, 0.0, 0.0, 0.0, 0.0, 0.0, 0.0, 0.0, 0.0, 0.0, 0.0, 0.0, 0.0, 0.0, 0.0, 0.0, 0.0, 0.0, 0.0, 0.0, 0.0, 0.0, 0.0, 0.0, 0.0, 0.0, 0.0, 0.0, 0.0, 0.0, 0.0, 0.0, 0.0, 0.0, 0.0, 0.0, 0.0, 0.0, 0.0, 0.0, 0.0, 0.0, 0.0, 0.0, 0.0, 0.0, 0.0, 0.0, 0.0, 0.0, 0.0, 0.0, 0.0, 0.0, 0.0, 0.0, 0.0, 0.0, 0.0, 0.0, 0.0, 0.0, 0.0, 0.0, 0.0, 0.0, 0.0, 0.0, 0.0, 0.0, 0.0, 0.0, 0.0, 0.0, 0.0, 0.0, 0.0, 0.0, 0.0, 0.0, 0.0, 0.0, 0.0, 0.0, 0.0, 0.0, 0.0, 0.0, 0.0, 0.0, 0.0, 0.0, 0.0, 0.0, 0.0, 0.0, 0.0, 0.0, 0.0, 0.0, 0.0, 0.0, 0.0, 0.0, 0.0, 0.0, 0.0, 0.0, 0.0, 0.0, 0.0, 0.0, 0.0, 0.0, 0.0, 0.0, 0.0, 0.0, 0.0, 0.0, 0.0, 0.0, 0.0, 0.0, 0.0, 0.0, 0.0, 0.0, 0.0, 0.0, 0.0, 0.0, 0.0, 0.0, 0.0, 0.0, 0.0, 0.0, 0.0, 0.0, 0.0, 0.0, 0.0, 0.0, 0.0, 0.0, 0.0, 0.0, 0.0, 0.0, 0.0, 0.0, 0.0, 0.0, 0.0, 0.0, 0.0, 0.0, 0.0, 0.0, 0.0, 0.0, 0.0, 0.0, 0.0, 0.0, 0.0, 0.0, 0.0, 0.0, 0.0, 0.0, 0.0, 0.0, 0.0, 0.0, 0.0, 0.0, 0.0, 0.0, 0.0, 0.0, 0.0, 0.0, 0.0, 0.0, 0.0, 0.0, 0.0, 0.0, 0.0, 0.0, 0.0, 0.0, 0.0, 0.0, 0.0, 0.0, 0.0, 0.0, 0.0, 0.0, 0.0, 0.0, 0.0, 0.0, 0.0, 0.0, 0.0, 0.0, 0.0, 0.0, 0.0, 0.0, 0.0, 0.0, 0.0, 0.0, 0.0, 0.0, 0.0, 0.0, 0.0, 0.0, 0.0, 0.0, 0.0, 0.0, 0.0, 0.0, 0.0, 0.0, 0.0, 0.0, 0.0, 0.0, 0.0, 0.0, 0.0, 0.0, 0.0, 0.0, 0.0, 0.0, 0.0, 0.0, 0.0, 0.0, 0.0, 0.0, 0.0, 0.0, 0.0, 0.0, 0.0, 0.0, 0.0, 0.0, 0.0, 0.0, 0.0, 0.0, 0.0, 0.0, 0.0, 0.0, 0.0, 0.0, 0.0, 0.0, 0.0, 0.0, 0.0, 0.0, 0.0, 0.0, 0.0, 0.0, 0.0, 0.0, 0.0, 0.0, 0.0, 0.0, 0.0, 0.0, 0.0, 0.0, 0.0, 0.0, 0.0, 0.0, 0.0, 0.0, 0.0, 0.0, 0.0, 0.0, 0.0, 0.0, 0.0, 0.0, 0.0, 0.0, 0.0, 0.0, 0.0, 0.0, 0.0, 0.0, 0.0, 0.0, 0.0, 0.0, 0.0, 0.0, 0.0, 0.0, 0.0, 0.0, 0.0, 0.0, 0.0, 0.0, 0.0, 0.0, 0.0, 0.0, 0.0, 0.0, 0.0, 0.0, 0.0, 0.0, 0.0, 0.0, 0.0, 0.0, 0.0, 0.0, 0.0, 0.0, 0.0, 0.0, 0.0, 0.0, 0.0, 0.0, 0.0, 0.0, 0.0, 0.0, 0.0, 0.0, 0.0, 0.0, 0.0, 0.0, 0.0, 0.0, 0.0, 0.0, 0.0, 0.0, 0.0, 0.0, 0.0, 0.0, 0.0, 0.0, 0.0, 0.0, 0.0, 0.0, 0.0, 0.0, 0.0, 0.0, 0.0, 0.0, 0.0, 0.0, 0.0, 0.0, 0.0, 0.0, 0.0, 0.0, 0.0, 0.0, 0.0, 0.0, 0.0, 0.0, 0.0, 0.0, 0.0, 0.0, 0.0, 0.0, 0.0, 0.0, 0.0, 0.0, 0.0, 0.0, 0.0, 0.0, 0.0, 0.0, 0.0, 0.0, 0.0, 0.0, 0.0, 0.0, 0.0, 0.0, 0.0, 0.0, 0.0, 0.0, 0.0, 0.0, 0.0, 0.0, 0.0, 0.0, 0.0, 0.0, 0.0, 0.0, 0.0, 0.0, 0.0, 0.0, 0.0, 0.0, 0.0, 0.0, 0.0, 0.0, 0.0, 0.0, 0.0, 0.0, 0.0, 0.0, 0.0, 0.0, 0.0, 0.0, 0.0, 0.0, 0.0, 0.0, 0.0, 0.0, 0.0, 0.0, 0.0, 0.0, 0.0, 0.0, 0.0, 0.0, 0.0, 0.0, 0.0, 0.0, 0.0, 0.0, 0.0, 0.0, 0.0, 0.0, 0.0, 0.0, 0.0, 0.0, 0.0, 0.0, 0.0, 0.0, 0.0, 0.0, 0.0, 0.0, 0.0, 0.0, 0.0, 0.0, 0.0, 0.0, 0.0, 0.0, 0.0, 0.0, 0.0, 0.0, 0.0, 0.0, 0.0, 0.0, 0.0, 0.0, 0.0, 0.0, 0.0, 0.0, 0.0, 0.0, 0.0, 0.0, 0.0, 0.0, 0.0, 0.0, 0.0, 0.0, 0.0, 0.0, 0.0, 0.0, 0.0, 0.0, 0.0, 0.0, 0.0, 0.0, 0.0, 0.0, 0.0, 0.0, 0.0, 0.0, 0.0, 0.0, 0.0, 0.0, 0.0, 0.0, 0.0, 0.0, 0.0, 0.0, 0.0, 0.0, 0.0, 0.0, 0.0, 0.0, 0.0, 0.0, 0.0, 0.0, 0.0, 0.0, 0.0, 0.0, 0.0, 0.0, 0.0, 0.0, 0.0, 0.0, 0.0, 0.0, 0.0, 0.0, 0.0, 0.0, 0.0, 0.0, 0.0, 0.0, 0.0, 0.0, 0.0, 0.0, 0.0, 0.0, 0.0, 0.0, 0.0, 0.0, 0.0, 0.0, 0.0, 0.0, 0.0, 0.0, 0.0, 0.0, 0.0, 0.0, 0.0, 0.0, 0.0, 0.0, 0.0, 0.0, 0.0, 0.0, 0.0, 0.0, 0.0, 0.0, 0.0, 0.0, 0.0, 0.0, 0.0, 0.0, 0.0, 0.0, 0.0, 0.0, 0.0, 0.0, 0.0, 0.0, 0.0, 0.0, 0.0, 0.0, 0.0, 0.0, 0.0, 0.0, 0.0, 0.0, 0.0, 0.0, 0.0, 0.0, 0.0, 0.0, 0.0, 0.0, 0.0, 0.0, 0.0, 0.0, 0.0, 0.0, 0.0, 0.0, 0.0, 0.0, 0.0, 0.0, 0.0, 0.0, 0.0, 0.0, 0.0, 0.0, 0.0, 0.0, 0.0, 0.0, 0.0, 0.0, 0.0, 0.0, 0.0, 0.0, 0.0, 0.0, 0.0, 0.0, 0.0, 0.0, 0.0, 0.0, 0.0, 0.0, 0.0, 0.0, 0.0, 0.0, 0.0, 0.0, 0.0, 0.0, 0.0, 0.0, 0.0, 0.0, 0.0, 0.0, 0.0, 0.0, 0.0, 0.0, 0.0, 0.0, 0.0, 0.0, 0.0, 0.0, 0.0, 0.0, 0.0, 0.0, 0.0, 0.0, 0.0, 0.0, 0.0, 0.0, 0.0, 0.0, 0.0, 0.0, 0.0, 0.0, 0.0, 0.0, 0.0, 0.0, 0.0, 0.0, 0.0, 0.0, 0.0, 0.0, 0.0, 0.0, 0.0, 0.0, 0.0, 0.0, 0.0, 0.0, 0.0, 0.0, 0.0, 0.0, 0.0, 0.0, 0.0, 0.0, 0.0, 0.0, 0.0, 0.0, 0.0, 0.0, 0.0, 0.0, 0.0, 0.0, 0.0, 0.0, 0.0, 0.0, 0.0, 0.0, 0.0, 0.0, 0.0, 0.0, 0.0, 0.0, 0.0, 0.0, 0.0, 0.0, 0.0, 0.0, 0.0, 0.0, 0.0, 0.0, 0.0, 0.0, 0.0, 0.0, 0.0, 0.0, 0.0, 0.0, 0.0, 0.0, 0.0, 0.0, 0.0, 0.0, 0.0, 0.0, 0.0, 0.0, 0.0, 0.0, 0.0, 0.0, 0.0, 0.0, 0.0, 0.0, 0.0, 0.0, 0.0, 0.0, 0.0, 0.0, 0.0, 0.0, 0.0, 0.0, 0.0, 0.0, 0.0, 0.0, 0.0, 0.0, 0.0, 0.0, 0.0, 0.0, 0.0, 0.0, 0.0, 0.0, 0.0, 0.0, 0.0, 0.0, 0.0, 0.0, 0.0, 0.0, 0.0, 0.0, 0.0, 0.0, 0.0, 0.0, 0.0, 0.0, 0.0, 0.0, 0.0, 0.0, 0.0, 0.0, 0.0, 0.0, 0.0, 0.0, 0.0, 0.0, 0.0, 0.0, 0.0, 0.0, 0.0, 0.0, 0.0, 0.0, 0.0, 0.0, 0.0, 0.0, 0.0, 0.0, 0.0, 0.0, 0.0, 0.0, 0.0, 0.0, 0.0, 0.0, 0.0, 0.0, 0.0, 0.0, 0.0, 0.0, 0.0, 0.0, 0.0, 0.0, 0.0, 0.0, 0.0, 0.0, 0.0, 0.0, 0.0, 0.0, 0.0, 0.0, 0.0, 0.0, 0.0, 0.0, 0.0, 0.0, 0.0, 0.0, 0.0, 0.0, 0.0, 0.0, 0.0, 0.0, 0.0, 0.0, 0.0, 0.0, 0.0, 0.0, 0.0, 0.0, 0.0, 0.0, 0.0, 0.0, 0.0, 0.0, 0.0, 0.0, 0.0, 0.0, 0.0, 0.0, 0.0, 0.0, 0.0, 0.0, 0.0, 0.0, 0.0, 0.0, 0.0, 0.0, 0.0, 0.0, 0.0, 0.0, 0.0, 0.0, 0.0, 0.0, 0.0, 0.0, 0.0, 0.0, 0.0, 0.0, 0.0, 0.0, 0.0, 0.0, 0.0, 0.0, 0.0, 0.0, 0.0, 0.0, 0.0, 0.0, 0.0, 0.0, 0.0, 0.0, 0.0, 0.0, 0.0, 0.0, 0.0, 0.0, 0.0, 0.0, 0.0, 0.0, 0.0, 0.0, 0.0, 0.0, 0.0, 0.0, 0.0, 0.0, 0.0, 0.0, 0.0, 0.0, 0.0, 0.0, 0.0, 0.0, 0.0, 0.0, 0.0, 0.0, 0.0, 0.0, 0.0, 0.0, 0.0, 0.0, 0.0, 0.0, 0.0, 0.0, 0.0, 0.0, 0.0, 0.0, 0.0, 0.0, 0.0, 0.0, 0.0, 0.0, 0.0, 0.0, 0.0, 0.0, 0.0, 0.0, 0.0, 0.0, 0.0, 0.0, 0.0, 0.0, 0.0, 0.0, 0.0, 0.0, 0.0, 0.0, 0.0, 0.0, 0.0, 0.0, 0.0, 0.0, 0.0, 0.0, 0.0, 0.0, 0.0, 0.0, 0.0, 0.0, 0.0, 0.0, 0.0, 0.0, 0.0, 0.0, 0.0, 0.0, 0.0, 0.0, 0.0, 0.0, 0.0, 0.0, 0.0, 0.0, 0.0, 0.0, 0.0, 0.0, 0.0, 0.0, 0.0, 0.0, 0.0, 0.0, 0.0, 0.0, 0.0, 0.0, 0.0, 0.0, 0.0, 0.0, 0.0, 0.0, 0.0, 0.0, 0.0, 0.0, 0.0, 0.0, 0.0, 0.0, 0.0, 0.0, 0.0, 0.0, 0.0, 0.0, 0.0, 0.0, 0.0, 0.0, 0.0, 0.0, 0.0, 0.0, 0.0, 0.0, 0.0, 0.0, 0.0, 0.0, 0.0, 0.0, 0.0, 0.0, 0.0, 0.0, 0.0, 0.0, 0.0, 0.0, 0.0, 0.0, 0.0, 0.0, 0.0, 0.0, 0.0, 0.0, 0.0, 0.0, 0.0, 0.0, 0.0, 0.0, 0.0, 0.0, 0.0, 0.0, 0.0, 0.0, 0.0, 0.0, 0.0, 0.0, 0.0, 0.0, 0.0, 0.0, 0.0, 0.0, 0.0, 0.0, 0.0, 0.0, 0.0, 0.0, 0.0, 0.0, 0.0, 0.0, 0.0, 0.0, 0.0, 0.0, 0.0, 0.0, 0.0, 0.0, 0.0, 0.0, 0.0, 0.0, 0.0, 0.0, 0.0, 0.0, 0.0, 0.0, 0.0, 0.0, 0.0, 0.0, 0.0, 0.0, 0.0, 0.0, 0.0, 0.0, 0.0, 0.0, 0.0, 0.0, 0.0, 0.0, 0.0, 0.0, 0.0, 0.0, 0.0, 0.0, 0.0, 0.0, 0.0, 0.0, 0.0, 0.0, 0.0, 0.0, 0.0, 0.0, 0.0, 0.0, 0.0, 0.0, 0.0, 0.0, 0.0, 0.0, 0.0, 0.0, 0.0, 0.0, 0.0, 0.0, 0.0, 0.0, 0.0, 0.0, 0.0, 0.0, 0.0, 0.0, 0.0, 0.0, 0.0, 0.0, 0.0, 0.0, 0.0, 0.0, 0.0, 0.0, 0.0, 0.0, 0.0, 0.0, 0.0, 0.0, 0.0, 0.0, 0.0, 0.0, 0.0, 0.0, 0.0, 0.0, 0.0, 0.0, 0.0, 0.0, 0.0, 0.0, 0.0, 0.0, 0.0, 0.0, 0.0, 0.0, 0.0, 0.0, 0.0, 0.0, 0.0, 0.0, 0.0, 0.0, 0.0, 0.0, 0.0, 0.0, 0.0, 0.0, 0.0, 0.0, 0.0, 0.0, 0.0, 0.0, 0.0, 0.0, 0.0, 0.0, 0.0, 0.0, 0.0, 0.0, 0.0, 0.0, 0.0, 0.0, 0.0, 0.0, 0.0, 0.0, 0.0, 0.0, 0.0, 0.0, 0.0, 0.0, 0.0, 0.0, 0.0, 0.0, 0.0, 0.0, 0.0, 0.0, 0.0, 0.0, 0.0, 0.0, 0.0, 0.0, 0.0, 0.0, 0.0, 0.0, 0.0, 0.0, 0.0, 0.0, 0.0, 0.0, 0.0, 0.0, 0.0, 0.0, 0.0, 0.0, 0.0, 0.0, 0.0, 0.0, 0.0, 0.0, 0.0, 0.0, 0.0, 0.0, 0.0, 0.0, 0.0, 0.0, 0.0, 0.0, 0.0, 0.0, 0.0, 0.0, 0.0, 0.0, 0.0, 0.0, 0.0, 0.0, 0.0, 0.0, 0.0, 0.0, 0.0, 0.0, 0.0, 0.0, 0.0, 0.0, 0.0, 0.0, 0.0, 0.0, 0.0, 0.0, 0.0, 0.0, 0.0, 0.0, 0.0, 0.0, 0.0, 0.0, 0.0, 0.0, 0.0, 0.0, 0.0, 0.0, 0.0, 0.0, 0.0, 0.0, 0.0, 0.0, 0.0, 0.0, 0.0, 0.0, 0.0, 0.0, 0.0, 0.0, 0.0, 0.0, 0.0, 0.0, 0.0, 0.0, 0.0, 0.0, 0.0, 0.0, 0.0, 0.0, 0.0, 0.0, 0.0, 0.0, 0.0, 0.0, 0.0, 0.0, 0.0, 0.0, 0.0, 0.0, 0.0, 0.0, 0.0, 0.0, 0.0, 0.0, 0.0, 0.0, 0.0, 0.0, 0.0, 0.0, 0.0, 0.0, 0.0, 0.0, 0.0, 0.0, 0.0, 0.0, 0.0, 0.0, 0.0, 0.0, 0.0, 0.0, 0.0, 0.0, 0.0, 0.0, 0.0, 0.0, 0.0, 0.0, 0.0, 0.0, 0.0, 0.0, 0.0, 0.0, 0.0, 0.0, 0.0, 0.0, 0.0, 0.0, 0.0, 0.0, 0.0, 0.0, 0.0, 0.0, 0.0, 0.0, 0.0, 0.0, 0.0, 0.0, 0.0, 0.0, 0.0, 0.0, 0.0, 0.0, 0.0, 0.0, 0.0, 0.0, 0.0, 0.0, 0.0, 0.0, 0.0, 0.0, 0.0, 0.0, 0.0, 0.0, 0.0, 0.0, 0.0, 0.0, 0.0, 0.0, 0.0, 0.0, 0.0, 0.0, 0.0, 0.0, 0.0, 0.0, 0.0, 0.0, 0.0, 0.0, 0.0, 0.0, 0.0, 0.0, 0.0, 0.0, 0.0, 0.0, 0.0, 0.0, 0.0, 0.0, 0.0, 0.0, 0.0, 0.0, 0.0, 0.0, 0.0, 0.0, 0.0, 0.0, 0.0, 0.0, 0.0, 0.0, 0.0, 0.0, 0.0, 0.0, 0.0, 0.0, 0.0, 0.0, 0.0, 0.0, 0.0, 0.0, 0.0, 0.0, 0.0, 0.0, 0.0, 0.0, 0.0, 0.0, 0.0, 0.0, 0.0, 0.0, 0.0, 0.0, 0.0, 0.0, 0.0, 0.0, 0.0, 0.0, 0.0, 0.0, 0.0, 0.0, 0.0, 0.0, 0.0, 0.0, 0.0, 0.0, 0.0, 0.0, 0.0, 0.0, 0.0, 0.0, 0.0, 0.0, 0.0, 0.0, 0.0, 0.0, 0.0, 0.0, 0.0, 0.0, 0.0, 0.0, 0.0, 0.0, 0.0, 0.0, 0.0, 0.0, 0.0, 0.0, 0.0, 0.0, 0.0, 0.0, 0.0, 0.0, 0.0, 0.0, 0.0, 0.0, 0.0, 0.0, 0.0, 0.0, 0.0, 0.0, 0.0, 0.0, 0.0, 0.0, 0.0, 0.0, 0.0, 0.0, 0.0, 1.0, 0.0, 1.0, 1.0, 0.0, 1.0, 0.0, 1.0, 0.0, 0.0, 0.0, 0.0, 0.0, 1.0, 0.0, 0.0, 0.0, 0.0, 0.0, 0.0, 0.0, 0.0, 0.0, 0.0, 0.0, 0.0, 0.0, 0.0, 0.0, 0.0, 0.0, 0.0, 0.0, 0.0, 0.0, 0.0, 0.0, 0.0, 1.0, 1.0, 1.0, 1.0, 1.0, 0.0, 1.0, 0.0, 1.0, 1.0, 1.0, 1.0, 1.0, 0.0, 1.0, 0.0, 1.0, 1.0, 1.0, 0.0, 1.0, 0.0, 1.0, 1.0, 0.0, 1.0, 0.0, 1.0, 0.0, 1.0, 0.0, 1.0, 1.0, 1.0, 1.0, 1.0, 1.0, 1.0, 1.0, 1.0, 1.0, 1.0, 1.0, 1.0, 0.0, 1.0, 0.0, 1.0, 1.0, 1.0, 1.0, 0.0, 1.0, 0.0, 1.0, 1.0, 0.0, 0.0, 0.0, 0.0, 0.0, 1.0, 0.0, 1.0, 1.0, 0.0, 1.0, 0.0, 1.0, 0.0, 0.0, 0.0, 0.0, 0.0, 0.0, 0.0, 0.0, 0.0, 0.0, 0.0, 0.0, 0.0, 0.0, 0.0, 1.0, 0.0, 1.0, 0.0, 0.0, 1.0, 0.0, 0.0, 0.0, 0.0, 0.0, 1.0, 0.0, 0.0, 0.0, 1.0, 1.0, 1.0, 1.0, 0.0, 0.0, 0.0, 0.0, 0.0, 0.0, 0.0, 0.0, 0.0, 0.0, 0.0, 0.0, 0.0, 0.0, 0.0, 0.0, 0.0, 0.0, 1.0, 0.0, 0.0, 0.0, 0.0, 0.0, 1.0])
me_plane.use_remesh_fix_poles = True
me_plane.use_remesh_preserve_attributes = False
me_plane.use_mirror_vertex_groups = False
me_plane.update()

# ---- objects
ob_plane = bpy.data.objects.new('Plane', me_plane)

# ---- transforms, parenting, visibility, modifiers, constraints
ob_plane.location = (0.0, 0.0, 0.0)
ob_plane.lineart.crease_threshold = 0.0

# ---- collection membership
col_collection.objects.link(ob_plane)

# ---- scene / render settings (as saved in the file)
scene.frame_start = 1; scene.frame_end = 250; scene.frame_set(1)
scene.render.engine = 'BLENDER_EEVEE_NEXT'
scene.cycles.use_denoising = False
scene.cycles.samples = 128
scene.cycles.sampling_pattern = 'TABULATED_SOBOL'
scene.cycles.use_adaptive_sampling = False
scene.cycles.use_light_tree = False
scene.view_settings.view_transform = 'Filmic'
bpy.context.view_layer.update()

# ---- added for rendering (the .blend has no active camera and no usable light): camera, sun
cam_auto = bpy.data.cameras.new('AutoCamera')
cam_auto.lens = 50.0
cam_auto.sensor_width = 36.0
cam_auto.clip_end = 1000.0
ob_auto_camera = bpy.data.objects.new('AutoCamera', cam_auto)
scene.collection.objects.link(ob_auto_camera)
ob_auto_camera.location = (3.5953, -4.41437, 3.57624)
ob_auto_camera.rotation_euler = (1.09748, -7.21219e-08, 0.694738)
scene.camera = ob_auto_camera
light_auto_sun = bpy.data.lights.new('AutoSun', 'SUN')
light_auto_sun.energy = 3.0
light_auto_sun.angle = 0.0523599
ob_auto_sun = bpy.data.objects.new('AutoSun', light_auto_sun)
scene.collection.objects.link(ob_auto_sun)
ob_auto_sun.rotation_euler = (0.872665, 0.174533, 0.523599)
bpy.context.view_layer.update()
